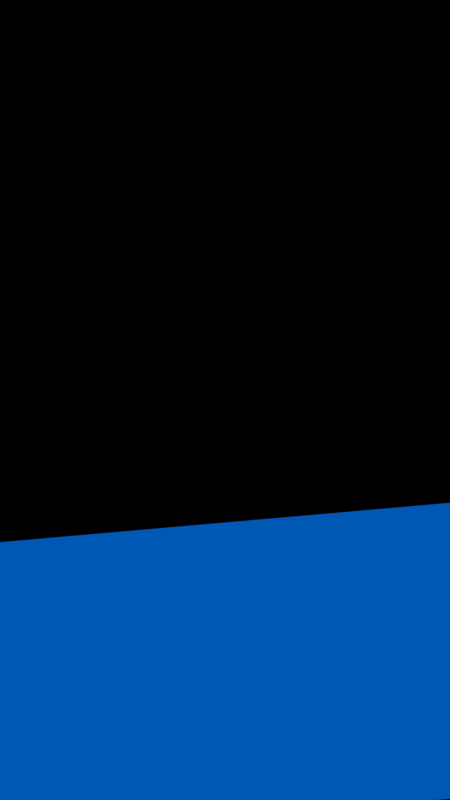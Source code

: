 # Source: pattern_slideshow_vertical_1.blend  (saved by Blender 2.76.0; exported with 4.5.12 LTS)
import bpy
from mathutils import Matrix  # noqa: F401  (used for matrix-valued properties, if any)

bpy.ops.wm.read_factory_settings(use_empty=True)
scene = bpy.context.scene
scene.name = 'Scene'

# ---- collections
col_collection_1 = bpy.data.collections.new('Collection 1'); scene.collection.children.link(col_collection_1)

# ---- materials (node trees are filled in below, after node groups)
mat_material_001 = bpy.data.materials.new('Material.001')
mat_material_001.alpha_threshold = 0.0
mat_material_001.use_transparent_shadow = False
mat_material_001.preview_render_type = 'FLAT'
mat_material_001.diffuse_color = (1.0, 1.0, 1.0, 1.0)
mat_material_001.roughness = 0.5
mat_material = bpy.data.materials.new('Material')
mat_material.alpha_threshold = 0.0
mat_material.use_transparent_shadow = False
mat_material.preview_render_type = 'FLAT'
mat_material.diffuse_color = (0.0, 0.1691, 0.8, 1.0)
mat_material.roughness = 0.5

# ---- material node trees

# ---- world
world_world = bpy.data.worlds.new('World'); scene.world = world_world
world_world.color = (0.0, 0.0, 0.0)
world_world.use_sun_shadow = False
world_world.sun_shadow_jitter_overblur = 0.0
world_world.cycles.sampling_method = 'MANUAL'
world_world.cycles.sample_map_resolution = 256

# ---- cameras
cam_camera_001 = bpy.data.cameras.new('Camera.001')
cam_camera_001.clip_end = 100.0
cam_camera_001.lens = 35.0
cam_camera_001.sensor_width = 32.0
cam_camera_001.sensor_height = 18.0
cam_camera_001.ortho_scale = 7.314
cam_camera_001.dof.focus_distance = 0.0
cam_camera_001.dof.aperture_fstop = 128.0
cam_camera = bpy.data.cameras.new('Camera')
cam_camera.clip_end = 100.0
cam_camera.lens = 35.0
cam_camera.sensor_width = 32.0
cam_camera.sensor_height = 18.0
cam_camera.ortho_scale = 7.314
cam_camera.dof.focus_distance = 0.0
cam_camera.dof.aperture_fstop = 128.0

# ---- meshes
me_plane_001 = bpy.data.meshes.new('Plane.001')
me_plane_001.from_pydata([(-1.0, -1.0, 0.0), (1.0, -1.0, 0.0), (-1.0, 1.0, 0.0), (1.0, 1.0, 0.0)], [], [(0, 1, 3, 2)])
me_plane_001.use_remesh_preserve_volume = False
me_plane_001.use_remesh_preserve_attributes = False
me_plane_001.use_mirror_vertex_groups = False
me_plane_001.update()
me_plane = bpy.data.meshes.new('Plane')
me_plane.from_pydata([(-1.0, -1.0, 0.0), (1.0, -1.0, 0.0), (-1.0, 1.0, 0.0), (1.0, 1.0, 0.0)], [], [(0, 1, 3, 2)])
me_plane.materials.append(mat_material)
me_plane.use_remesh_preserve_volume = False
me_plane.use_remesh_preserve_attributes = False
me_plane.use_mirror_vertex_groups = False
me_plane.update()

# ---- curves / text
txt_text = bpy.data.curves.new('Text', 'FONT')
txt_text.dimensions = '2D'
txt_text.body = '0123456789012345678901234567890'
txt_text.materials.append(mat_material_001)
txt_text.use_path_clamp = True
txt_text.bevel_resolution = 0
txt_text.space_line = 0.8

# ---- objects
ob_sentence_bounding_box = bpy.data.objects.new('@sentence_bounding_box', me_plane_001)
ob_sentence_dummy = bpy.data.objects.new('@sentence_dummy', txt_text)
ob_background_text = bpy.data.objects.new('background_text', me_plane)
ob_camera_text = bpy.data.objects.new('camera_text', cam_camera_001)
ob_camera = bpy.data.objects.new('Camera', cam_camera)

# ---- transforms, parenting, visibility, modifiers, constraints
ob_sentence_bounding_box.location = (0.0, 1.0, 1.688)
ob_sentence_bounding_box.rotation_euler = (1.571, 0.0, 0.0)
ob_sentence_bounding_box.scale = (0.24, 0.13, 1.0)
ob_sentence_bounding_box.hide_render = True
ob_sentence_bounding_box.lineart.crease_threshold = 0.0
ob_sentence_dummy.location = (-0.2303, 1.0, 1.797)
ob_sentence_dummy.rotation_euler = (1.571, 0.0, 0.0)
ob_sentence_dummy.scale = (0.03397, 0.035, 1.0)
ob_sentence_dummy.hide_render = True
ob_sentence_dummy.lineart.crease_threshold = 0.0
ob_background_text.location = (0.0, 1.01, 1.688)
ob_background_text.rotation_euler = (1.571, -0.08727, 0.0)
ob_background_text.scale = (0.325, 0.17, 1.0)
ob_background_text.lineart.crease_threshold = 0.0
ob_camera_text.location = (0.0, -8.266e-08, 2.0)
ob_camera_text.rotation_euler = (1.571, 0.0, 0.0)
ob_camera_text.lock_rotations_4d = False
ob_camera_text.empty_display_type = 'ARROWS'
ob_camera_text.color = (0.0, 0.0, 0.0, 0.0)
ob_camera_text.display_type = 'WIRE'
ob_camera_text.lineart.crease_threshold = 0.0
ob_camera.location = (0.0, 0.0, 0.0)
ob_camera.rotation_euler = (1.571, 0.0, 0.0)
ob_camera.lock_rotations_4d = False
ob_camera.empty_display_type = 'ARROWS'
ob_camera.color = (0.0, 0.0, 0.0, 0.0)
ob_camera.display_type = 'WIRE'
ob_camera.lineart.crease_threshold = 0.0

# ---- collection membership
col_collection_1.objects.link(ob_sentence_bounding_box)
col_collection_1.objects.link(ob_sentence_dummy)
col_collection_1.objects.link(ob_background_text)
col_collection_1.objects.link(ob_camera_text)
col_collection_1.objects.link(ob_camera)

# ---- scene / render settings (as saved in the file)
scene.camera = ob_camera_text
scene.frame_start = 1; scene.frame_end = 250; scene.frame_set(12)
scene.render.engine = 'BLENDER_EEVEE_NEXT'
scene.render.image_settings.file_format = 'FFMPEG'
scene.render.image_settings.color_mode = 'RGB'
scene.render.resolution_x = 1080
scene.render.resolution_y = 1920
scene.render.resolution_percentage = 50
scene.render.dither_intensity = 0.0
scene.render.film_transparent = True
scene.cycles.use_denoising = False
scene.cycles.samples = 10
scene.cycles.sampling_pattern = 'TABULATED_SOBOL'
scene.cycles.light_sampling_threshold = 0.0
scene.cycles.use_adaptive_sampling = False
scene.cycles.use_light_tree = False
scene.cycles.blur_glossy = 0.0
scene.cycles.pixel_filter_type = 'GAUSSIAN'
scene.cycles.sample_clamp_indirect = 0.0
scene.view_settings.view_transform = 'Standard'
bpy.context.view_layer.update()

# ---- added for rendering (the .blend has no usable light): sun
light_auto_sun = bpy.data.lights.new('AutoSun', 'SUN')
light_auto_sun.energy = 3.0
light_auto_sun.angle = 0.0523599
ob_auto_sun = bpy.data.objects.new('AutoSun', light_auto_sun)
scene.collection.objects.link(ob_auto_sun)
ob_auto_sun.rotation_euler = (0.872665, 0.174533, 0.523599)
bpy.context.view_layer.update()
